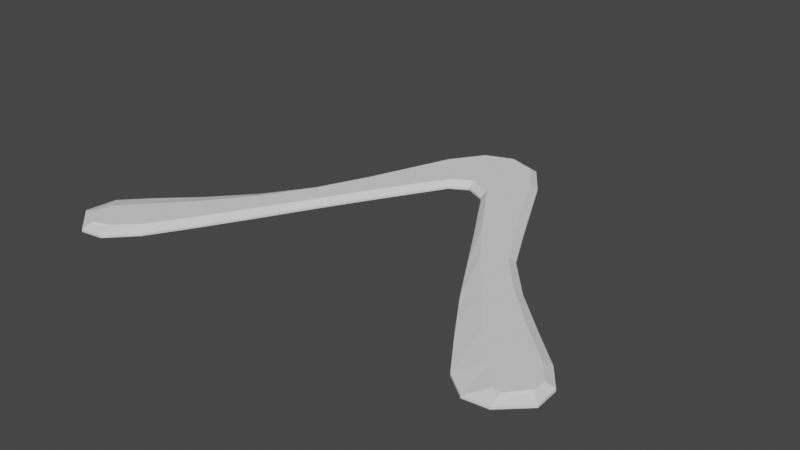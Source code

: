 # Source: boomerang-lowpoly.blend  (saved by Blender 3.4.6; exported with 4.5.12 LTS)
import bpy
from mathutils import Matrix  # noqa: F401  (used for matrix-valued properties, if any)

bpy.ops.wm.read_factory_settings(use_empty=True)
scene = bpy.context.scene
scene.name = 'Scene'

# ---- collections
col_collection = bpy.data.collections.new('Collection'); scene.collection.children.link(col_collection)

# ---- world
world_world = bpy.data.worlds.new('World'); scene.world = world_world
world_world.use_nodes = True; world_world.node_tree.nodes.clear()
_N = world_world.node_tree.nodes; _L = world_world.node_tree.links
n0 = _N.new('ShaderNodeOutputWorld'); n0.name = 'World Output'; n0.location = (300, 300)
n1 = _N.new('ShaderNodeBackground'); n1.name = 'Background'; n1.location = (10, 300)
n1.inputs[0].default_value = (0.05088, 0.05088, 0.05088, 1.0)
_L.new(n1.outputs[0], n0.inputs[0])
n0.is_active_output = True
world_world.color = (0.05088, 0.05088, 0.05088)
world_world.use_sun_shadow = False
world_world.sun_shadow_jitter_overblur = 0.0

# ---- meshes
me_plane = bpy.data.meshes.new('Plane')
me_plane.from_pydata([(-0.0009243, -0.0003522, 0.0), (0.008671, -0.004974, 0.0), (-0.0009243, 0.03547, 0.0), (0.01163, 0.03178, 0.0), (0.01163, 0.03178, 0.0), (0.008671, -0.004974, 0.0), (0.01163, 0.03178, 0.0), (0.01551, -0.01625, 0.0), (0.02198, 0.01717, 0.0), (0.02549, -0.0327, 0.0), (0.0401, -0.01961, 0.0), (0.03769, -0.05341, 0.0), (0.05119, -0.04143, 0.0), (0.05045, -0.07503, 0.0), (0.06635, -0.05917, 0.0), (0.06339, -0.095, 0.0), (0.08335, -0.07544, 0.0), (0.07614, -0.114, 0.0), (0.0987, -0.08967, 0.0), (0.08576, -0.1214, 0.0), (0.1063, -0.09984, 0.0), (0.09611, -0.1203, 0.0), (0.1067, -0.1103, 0.0), (-0.008671, -0.004974, 0.0), (-0.01385, 0.03141, 0.0), (-0.0009243, 0.03245, 0.0), (-0.008671, -0.004974, 0.0), (-0.0007761, 0.002734, 0.0), (-0.01551, -0.01625, 0.0), (-0.02401, 0.01847, 0.0), (-0.02549, -0.0327, 0.0), (-0.0401, -0.01961, 0.0), (-0.03769, -0.05341, 0.0), (-0.05119, -0.04143, 0.0), (-0.05028, -0.07575, 0.0), (-0.06522, -0.06159, 0.0), (-0.06209, -0.09611, 0.0), (-0.08058, -0.0784, 0.0), (-0.07411, -0.1159, 0.0), (-0.09592, -0.09263, 0.0), (-0.08502, -0.1272, 0.0), (-0.1063, -0.1035, 0.0), (-0.09488, -0.1286, 0.0), (-0.1079, -0.1172, 0.0), (0.008928, -0.001772, 0.0), (0.01071, 0.02852, 0.0), (0.01621, -0.01262, 0.0), (0.02117, 0.01298, 0.0), (0.02763, -0.03054, 0.0), (0.0376, -0.02183, 0.0), (0.04121, -0.05038, 0.0), (0.04918, -0.04374, 0.0), (0.05571, -0.06978, 0.0), (0.06401, -0.06132, 0.0), (0.0699, -0.08855, 0.0), (0.08104, -0.07846, 0.0), (0.08427, -0.1053, 0.0), (0.09634, -0.09265, 0.0), (0.09232, -0.1145, 0.0), (0.103, -0.1015, 0.0), (-0.00912, -0.001814, 0.0), (-0.013, 0.02784, 0.0), (-0.01643, -0.01249, 0.0), (-0.02286, 0.01376, 0.0), (-0.02757, -0.03084, 0.0), (-0.03724, -0.02226, 0.0), (-0.03961, -0.05175, 0.0), (-0.04791, -0.04528, 0.0), (-0.05182, -0.07248, 0.0), (-0.06064, -0.0663, 0.0), (-0.06445, -0.09383, 0.0), (-0.07475, -0.08405, 0.0), (-0.07682, -0.113, 0.0), (-0.08924, -0.09976, 0.0), (-0.08599, -0.1217, 0.0), (-0.09981, -0.1111, 0.0), (0.1028, -0.1071, 0.0), (0.09624, -0.1149, 0.0), (-0.1008, -0.1178, 0.0), (-0.09341, -0.1242, 0.0)], [(3, 4), (1, 5), (4, 6), (23, 26)], [(25, 45, 3, 2), (44, 1, 7, 46), (46, 7, 9, 48), (48, 9, 11, 50), (50, 11, 13, 52), (52, 13, 15, 54), (54, 15, 17, 56), (56, 17, 19, 58), (25, 2, 24, 61), (60, 62, 28, 23), (62, 64, 30, 28), (64, 66, 32, 30), (66, 68, 34, 32), (68, 70, 36, 34), (70, 72, 38, 36), (72, 74, 40, 38), (78, 43, 42, 79), (39, 41, 75, 73), (73, 75, 74, 72), (37, 39, 73, 71), (71, 73, 72, 70), (35, 37, 71, 69), (69, 71, 70, 68), (33, 35, 69, 67), (67, 69, 68, 66), (31, 33, 67, 65), (65, 67, 66, 64), (29, 31, 65, 63), (63, 65, 64, 62), (24, 29, 63, 61), (61, 63, 62, 60), (0, 27, 60, 23), (27, 25, 61, 60), (76, 77, 21, 22), (18, 57, 59, 20), (57, 56, 58, 59), (16, 55, 57, 18), (55, 54, 56, 57), (14, 53, 55, 16), (53, 52, 54, 55), (12, 51, 53, 14), (51, 50, 52, 53), (10, 49, 51, 12), (49, 48, 50, 51), (8, 47, 49, 10), (47, 46, 48, 49), (3, 45, 47, 8), (45, 44, 46, 47), (0, 1, 44, 27), (27, 44, 45, 25), (59, 58, 77, 76), (20, 59, 76, 22), (58, 19, 21, 77), (75, 78, 79, 74), (41, 43, 78, 75), (74, 79, 42, 40)])
_uv = me_plane.uv_layers.new(name='UVMap')
_uv.uv.foreach_set('vector', [0.0, 0.6936, 1.0, 0.8761, 1.0, 1.0, 0.0, 1.0, 0.9989, 0.08953, 1.0, 0.0, 1.0, 0.0, 1.0, 0.1087, 1.0, 0.1087, 1.0, 0.0, 1.0, 0.0, 1.0, 0.1087, 1.0, 0.1087, 1.0, 0.0, 1.0, 0.0, 1.0, 0.3272, 1.0, 0.3272, 1.0, 0.0, 1.0, 0.0, 1.0, 0.3317, 1.0, 0.3317, 1.0, 0.0, 1.0, 0.0, 1.0, 0.3235, 1.0, 0.3235, 1.0, 0.0, 1.0, 0.0, 1.0, 0.3603, 1.0, 0.3603, 1.0, 0.0, 1.0, 0.0, 1.0, 0.3603, 0.0, 0.6936, 0.0, 1.0, 1.0, 1.0, 1.0, 0.6936, 0.9982, 0.09001, 1.0, 0.1083, 1.0, 0.0, 1.0, 0.0, 1.0, 0.1083, 1.0, 0.1423, 1.0, 0.0, 1.0, 0.0, 1.0, 0.1423, 1.0, 0.142, 1.0, 0.0, 1.0, 0.0, 1.0, 0.142, 1.0, 0.2115, 1.0, 0.0, 1.0, 0.0, 1.0, 0.2115, 1.0, 0.1255, 1.0, 0.0, 1.0, 0.0, 1.0, 0.1255, 1.0, 0.1244, 1.0, 0.0, 1.0, 0.0, 1.0, 0.1244, 1.0, 0.1404, 1.0, 0.0, 1.0, 0.0, 1.0, 0.6936, 1.0, 0.6936, 1.0, 0.3603, 1.0, 0.2325, 1.0, 1.0, 1.0, 1.0, 1.0, 0.6936, 1.0, 0.6936, 1.0, 0.6936, 1.0, 0.6936, 1.0, 0.1404, 1.0, 0.1244, 1.0, 1.0, 1.0, 1.0, 1.0, 0.6936, 1.0, 0.6936, 1.0, 0.6936, 1.0, 0.6936, 1.0, 0.1244, 1.0, 0.1255, 1.0, 1.0, 1.0, 1.0, 1.0, 0.6936, 1.0, 0.6936, 1.0, 0.6936, 1.0, 0.6936, 1.0, 0.1255, 1.0, 0.2115, 1.0, 1.0, 1.0, 1.0, 1.0, 0.6936, 1.0, 0.7436, 1.0, 0.7436, 1.0, 0.6936, 1.0, 0.2115, 1.0, 0.142, 1.0, 1.0, 1.0, 1.0, 1.0, 0.7436, 1.0, 0.7419, 1.0, 0.7419, 1.0, 0.7436, 1.0, 0.142, 1.0, 0.1423, 1.0, 1.0, 1.0, 1.0, 1.0, 0.7419, 1.0, 0.8644, 1.0, 0.8644, 1.0, 0.7419, 1.0, 0.1423, 1.0, 0.1083, 1.0, 1.0, 1.0, 1.0, 1.0, 0.8644, 1.0, 0.6936, 1.0, 0.6936, 1.0, 0.8644, 1.0, 0.1083, 0.9982, 0.09001, 0.0, 0.0, 0.004675, 0.3226, 0.9982, 0.09001, 1.0, 0.0, 0.004675, 0.3226, 0.0, 0.6936, 1.0, 0.6936, 0.9982, 0.09001, 1.0, 0.7849, 1.0, 0.3603, 1.0, 0.3603, 1.0, 0.6936, 1.0, 1.0, 1.0, 0.8533, 1.0, 0.8527, 1.0, 1.0, 1.0, 0.8533, 1.0, 0.3603, 1.0, 0.3603, 1.0, 0.8527, 1.0, 1.0, 1.0, 0.8761, 1.0, 0.8533, 1.0, 1.0, 1.0, 0.8761, 1.0, 0.3235, 1.0, 0.3603, 1.0, 0.8533, 1.0, 1.0, 1.0, 0.8761, 1.0, 0.8761, 1.0, 1.0, 1.0, 0.8761, 1.0, 0.3317, 1.0, 0.3235, 1.0, 0.8761, 1.0, 1.0, 1.0, 0.8403, 1.0, 0.8761, 1.0, 1.0, 1.0, 0.8403, 1.0, 0.3272, 1.0, 0.3317, 1.0, 0.8761, 1.0, 1.0, 1.0, 0.8282, 1.0, 0.8403, 1.0, 1.0, 1.0, 0.8282, 1.0, 0.1087, 1.0, 0.3272, 1.0, 0.8403, 1.0, 1.0, 1.0, 0.8745, 1.0, 0.8282, 1.0, 1.0, 1.0, 0.8745, 1.0, 0.1087, 1.0, 0.1087, 1.0, 0.8282, 1.0, 1.0, 1.0, 0.8761, 1.0, 0.8745, 1.0, 1.0, 1.0, 0.8761, 0.9989, 0.08953, 1.0, 0.1087, 1.0, 0.8745, 0.0, 0.0, 1.0, 0.0, 0.9989, 0.08953, 0.004675, 0.3226, 0.004675, 0.3226, 0.9989, 0.08953, 1.0, 0.8761, 0.0, 0.6936, 1.0, 0.8527, 1.0, 0.3603, 1.0, 0.3603, 1.0, 0.7849, 1.0, 1.0, 1.0, 0.8527, 1.0, 0.7849, 1.0, 1.0, 1.0, 0.3603, 1.0, 0.0, 1.0, 0.0, 1.0, 0.3603, 1.0, 0.6936, 1.0, 0.6936, 1.0, 0.2325, 1.0, 0.1404, 1.0, 1.0, 1.0, 1.0, 1.0, 0.6936, 1.0, 0.6936, 1.0, 0.1404, 1.0, 0.2325, 1.0, 0.0, 1.0, 0.0])
me_plane.update()

# ---- objects
ob_plane = bpy.data.objects.new('Plane', me_plane)

# ---- transforms, parenting, visibility, modifiers, constraints
ob_plane.location = (0.0, 0.0, 0.0)
ob_plane.display_type = 'SOLID'
ob_plane.show_all_edges = True
ob_plane.display.show_shadows = False
_vg = ob_plane.vertex_groups.new(name='Group')
_vg.add([25, 27, 44, 45, 46, 47, 48, 49, 50, 51, 52, 53, 54, 55, 56, 57, 58, 59, 60, 61, 62, 63, 64, 65, 66, 67, 68, 69, 70, 71, 72, 73, 74, 75, 76, 77, 78, 79], 1.0, 'REPLACE')
_m = ob_plane.modifiers.new('Solidify', 'SOLIDIFY')
_m.thickness = 0.0033
_m.thickness_vertex_group = 0.3005
_m.offset = 1.0
_m.vertex_group = 'Group'

# ---- collection membership
col_collection.objects.link(ob_plane)

# ---- scene / render settings (as saved in the file)
scene.frame_start = 1; scene.frame_end = 250; scene.frame_set(1)
scene.render.engine = 'BLENDER_EEVEE_NEXT'
scene.cycles.sampling_pattern = 'TABULATED_SOBOL'
scene.cycles.use_light_tree = False
scene.view_settings.view_transform = 'Filmic'
bpy.context.view_layer.update()

# ---- added for rendering (the .blend has no active camera and no usable light): camera, sun
cam_auto = bpy.data.cameras.new('AutoCamera')
cam_auto.lens = 50.0
cam_auto.sensor_width = 36.0
cam_auto.clip_end = 1000.0
ob_auto_camera = bpy.data.objects.new('AutoCamera', cam_auto)
scene.collection.objects.link(ob_auto_camera)
ob_auto_camera.location = (0.249378, -0.346545, 0.201626)
ob_auto_camera.rotation_euler = (1.09748, -7.21219e-08, 0.694738)
scene.camera = ob_auto_camera
light_auto_sun = bpy.data.lights.new('AutoSun', 'SUN')
light_auto_sun.energy = 3.0
light_auto_sun.angle = 0.0523599
ob_auto_sun = bpy.data.objects.new('AutoSun', light_auto_sun)
scene.collection.objects.link(ob_auto_sun)
ob_auto_sun.rotation_euler = (0.872665, 0.174533, 0.523599)
bpy.context.view_layer.update()
